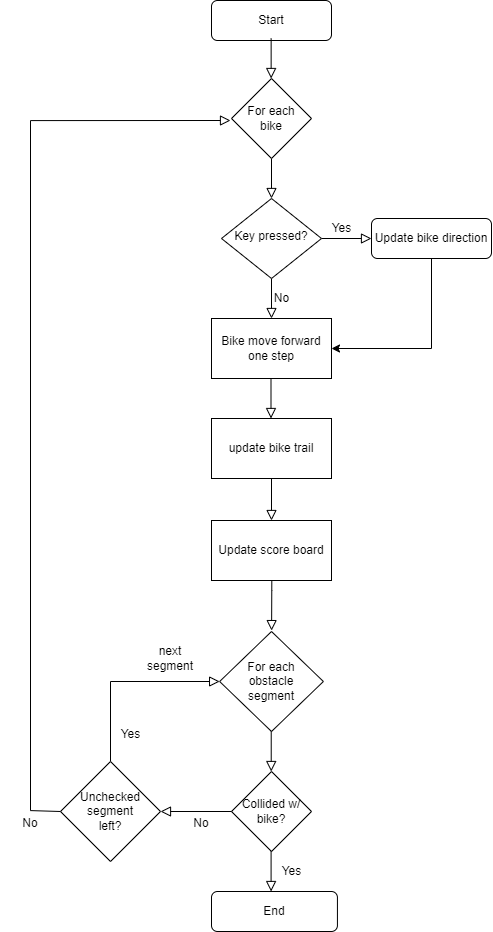

The diagram above was exported from draw.io. Its source (the exported page's mxGraphModel, read from the mxfile embedded in the PNG):
<mxGraphModel dx="1880" dy="771" grid="1" gridSize="10" guides="1" tooltips="1" connect="1" arrows="1" fold="1" page="1" pageScale="1" pageWidth="827" pageHeight="1169" math="0" shadow="0">
  <root>
    <mxCell id="WIyWlLk6GJQsqaUBKTNV-0" />
    <mxCell id="WIyWlLk6GJQsqaUBKTNV-1" parent="WIyWlLk6GJQsqaUBKTNV-0" />
    <mxCell id="WIyWlLk6GJQsqaUBKTNV-2" value="" style="rounded=0;html=1;jettySize=auto;orthogonalLoop=1;fontSize=11;endArrow=block;endFill=0;endSize=8;strokeWidth=1;shadow=0;labelBackgroundColor=none;edgeStyle=orthogonalEdgeStyle;" parent="WIyWlLk6GJQsqaUBKTNV-1" target="WIyWlLk6GJQsqaUBKTNV-6" edge="1">
      <mxGeometry relative="1" as="geometry">
        <mxPoint x="331" y="198" as="sourcePoint" />
      </mxGeometry>
    </mxCell>
    <mxCell id="WIyWlLk6GJQsqaUBKTNV-3" value="Start" style="rounded=1;whiteSpace=wrap;html=1;fontSize=12;glass=0;strokeWidth=1;shadow=0;" parent="WIyWlLk6GJQsqaUBKTNV-1" vertex="1">
      <mxGeometry x="271" y="40" width="120" height="40" as="geometry" />
    </mxCell>
    <mxCell id="WIyWlLk6GJQsqaUBKTNV-4" value="Yes" style="rounded=0;html=1;jettySize=auto;orthogonalLoop=1;fontSize=11;endArrow=block;endFill=0;endSize=8;strokeWidth=1;shadow=0;labelBackgroundColor=none;edgeStyle=orthogonalEdgeStyle;" parent="WIyWlLk6GJQsqaUBKTNV-1" source="WIyWlLk6GJQsqaUBKTNV-6" edge="1">
      <mxGeometry x="-1" y="86" relative="1" as="geometry">
        <mxPoint x="-16" y="-50" as="offset" />
        <mxPoint x="331" y="358" as="targetPoint" />
      </mxGeometry>
    </mxCell>
    <mxCell id="WIyWlLk6GJQsqaUBKTNV-5" value="No" style="edgeStyle=orthogonalEdgeStyle;rounded=0;html=1;jettySize=auto;orthogonalLoop=1;fontSize=11;endArrow=block;endFill=0;endSize=8;strokeWidth=1;shadow=0;labelBackgroundColor=none;" parent="WIyWlLk6GJQsqaUBKTNV-1" source="WIyWlLk6GJQsqaUBKTNV-6" target="WIyWlLk6GJQsqaUBKTNV-7" edge="1">
      <mxGeometry x="-1" y="-72" relative="1" as="geometry">
        <mxPoint x="-40" y="-12" as="offset" />
      </mxGeometry>
    </mxCell>
    <mxCell id="WIyWlLk6GJQsqaUBKTNV-6" value="Key pressed?" style="rhombus;whiteSpace=wrap;html=1;shadow=0;fontFamily=Helvetica;fontSize=12;align=center;strokeWidth=1;spacing=6;spacingTop=-4;" parent="WIyWlLk6GJQsqaUBKTNV-1" vertex="1">
      <mxGeometry x="281" y="238" width="100" height="80" as="geometry" />
    </mxCell>
    <mxCell id="WIyWlLk6GJQsqaUBKTNV-7" value="Update bike direction" style="rounded=1;whiteSpace=wrap;html=1;fontSize=12;glass=0;strokeWidth=1;shadow=0;" parent="WIyWlLk6GJQsqaUBKTNV-1" vertex="1">
      <mxGeometry x="431" y="258" width="120" height="40" as="geometry" />
    </mxCell>
    <mxCell id="mcIIaWRpmxmv69LeDyY4-1" value="" style="endArrow=classic;html=1;rounded=0;exitX=0.5;exitY=1;exitDx=0;exitDy=0;entryX=1;entryY=0.5;entryDx=0;entryDy=0;" edge="1" parent="WIyWlLk6GJQsqaUBKTNV-1" source="WIyWlLk6GJQsqaUBKTNV-7">
      <mxGeometry width="50" height="50" relative="1" as="geometry">
        <mxPoint x="441" y="358" as="sourcePoint" />
        <mxPoint x="391" y="388" as="targetPoint" />
        <Array as="points">
          <mxPoint x="491" y="388" />
        </Array>
      </mxGeometry>
    </mxCell>
    <mxCell id="mcIIaWRpmxmv69LeDyY4-4" value="&lt;font style=&quot;font-size: 11px;&quot;&gt;For each &lt;br&gt;obstacle &lt;br&gt;segment&lt;/font&gt;" style="rhombus;whiteSpace=wrap;html=1;" vertex="1" parent="WIyWlLk6GJQsqaUBKTNV-1">
      <mxGeometry x="279.14" y="671" width="103.75" height="100" as="geometry" />
    </mxCell>
    <mxCell id="mcIIaWRpmxmv69LeDyY4-5" value="" style="rounded=0;html=1;jettySize=auto;orthogonalLoop=1;fontSize=11;endArrow=block;endFill=0;endSize=8;strokeWidth=1;shadow=0;labelBackgroundColor=none;edgeStyle=orthogonalEdgeStyle;" edge="1" parent="WIyWlLk6GJQsqaUBKTNV-1">
      <mxGeometry width="50" height="50" relative="1" as="geometry">
        <mxPoint x="331" y="518" as="sourcePoint" />
        <mxPoint x="331" y="560" as="targetPoint" />
      </mxGeometry>
    </mxCell>
    <mxCell id="mcIIaWRpmxmv69LeDyY4-7" value="Collided w/ bike?" style="rhombus;whiteSpace=wrap;html=1;fontSize=11;" vertex="1" parent="WIyWlLk6GJQsqaUBKTNV-1">
      <mxGeometry x="291.01" y="811" width="80" height="80" as="geometry" />
    </mxCell>
    <mxCell id="mcIIaWRpmxmv69LeDyY4-10" value="" style="rounded=0;html=1;jettySize=auto;orthogonalLoop=1;fontSize=11;endArrow=block;endFill=0;endSize=8;strokeWidth=1;shadow=0;labelBackgroundColor=none;edgeStyle=orthogonalEdgeStyle;" edge="1" parent="WIyWlLk6GJQsqaUBKTNV-1">
      <mxGeometry width="50" height="50" relative="1" as="geometry">
        <mxPoint x="330.5" y="418" as="sourcePoint" />
        <mxPoint x="330.5" y="458" as="targetPoint" />
      </mxGeometry>
    </mxCell>
    <mxCell id="mcIIaWRpmxmv69LeDyY4-12" value="" style="rounded=0;html=1;jettySize=auto;orthogonalLoop=1;fontSize=11;endArrow=block;endFill=0;endSize=8;strokeWidth=1;shadow=0;labelBackgroundColor=none;edgeStyle=orthogonalEdgeStyle;" edge="1" parent="WIyWlLk6GJQsqaUBKTNV-1">
      <mxGeometry width="50" height="50" relative="1" as="geometry">
        <mxPoint x="330.72" y="771" as="sourcePoint" />
        <mxPoint x="330.72" y="811" as="targetPoint" />
      </mxGeometry>
    </mxCell>
    <mxCell id="mcIIaWRpmxmv69LeDyY4-14" value="Yes" style="rounded=0;html=1;jettySize=auto;orthogonalLoop=1;fontSize=11;endArrow=block;endFill=0;endSize=8;strokeWidth=1;shadow=0;labelBackgroundColor=none;edgeStyle=orthogonalEdgeStyle;" edge="1" parent="WIyWlLk6GJQsqaUBKTNV-1">
      <mxGeometry y="20" relative="1" as="geometry">
        <mxPoint as="offset" />
        <mxPoint x="330.59000000000003" y="891" as="sourcePoint" />
        <mxPoint x="330.59000000000003" y="931" as="targetPoint" />
      </mxGeometry>
    </mxCell>
    <mxCell id="mcIIaWRpmxmv69LeDyY4-15" value="End" style="rounded=1;whiteSpace=wrap;html=1;fontSize=11;" vertex="1" parent="WIyWlLk6GJQsqaUBKTNV-1">
      <mxGeometry x="271" y="931" width="125.93" height="40" as="geometry" />
    </mxCell>
    <mxCell id="mcIIaWRpmxmv69LeDyY4-16" value="Yes" style="rounded=0;html=1;jettySize=auto;orthogonalLoop=1;fontSize=11;endArrow=block;endFill=0;endSize=8;strokeWidth=1;shadow=0;labelBackgroundColor=none;edgeStyle=orthogonalEdgeStyle;exitX=0.5;exitY=0;exitDx=0;exitDy=0;entryX=0;entryY=0.5;entryDx=0;entryDy=0;" edge="1" parent="WIyWlLk6GJQsqaUBKTNV-1" source="mcIIaWRpmxmv69LeDyY4-24" target="mcIIaWRpmxmv69LeDyY4-4">
      <mxGeometry x="-0.7039" y="-20" relative="1" as="geometry">
        <mxPoint as="offset" />
        <mxPoint x="630.96" y="815" as="sourcePoint" />
        <mxPoint x="660.96" y="685" as="targetPoint" />
        <Array as="points">
          <mxPoint x="170" y="721" />
        </Array>
      </mxGeometry>
    </mxCell>
    <mxCell id="mcIIaWRpmxmv69LeDyY4-17" value="No" style="text;html=1;strokeColor=none;fillColor=none;align=center;verticalAlign=middle;whiteSpace=wrap;rounded=0;fontSize=11;" vertex="1" parent="WIyWlLk6GJQsqaUBKTNV-1">
      <mxGeometry x="241" y="853" width="40" height="20" as="geometry" />
    </mxCell>
    <mxCell id="mcIIaWRpmxmv69LeDyY4-19" value="" style="rounded=0;html=1;jettySize=auto;orthogonalLoop=1;fontSize=11;endArrow=block;endFill=0;endSize=8;strokeWidth=1;shadow=0;labelBackgroundColor=none;edgeStyle=orthogonalEdgeStyle;exitX=0;exitY=0.5;exitDx=0;exitDy=0;entryX=1;entryY=0.5;entryDx=0;entryDy=0;" edge="1" parent="WIyWlLk6GJQsqaUBKTNV-1" source="mcIIaWRpmxmv69LeDyY4-7" target="mcIIaWRpmxmv69LeDyY4-24">
      <mxGeometry width="50" height="50" relative="1" as="geometry">
        <mxPoint x="340.72" y="781" as="sourcePoint" />
        <mxPoint x="411" y="851" as="targetPoint" />
      </mxGeometry>
    </mxCell>
    <mxCell id="mcIIaWRpmxmv69LeDyY4-21" value="&lt;span style=&quot;font-size: 12px;&quot;&gt;Bike move forward one step&lt;/span&gt;" style="rounded=0;whiteSpace=wrap;html=1;fontSize=11;" vertex="1" parent="WIyWlLk6GJQsqaUBKTNV-1">
      <mxGeometry x="271" y="358" width="120" height="60" as="geometry" />
    </mxCell>
    <mxCell id="mcIIaWRpmxmv69LeDyY4-22" value="&lt;span style=&quot;font-size: 12px;&quot;&gt;update bike trail&lt;/span&gt;" style="rounded=0;whiteSpace=wrap;html=1;fontSize=11;" vertex="1" parent="WIyWlLk6GJQsqaUBKTNV-1">
      <mxGeometry x="271" y="458" width="120" height="60" as="geometry" />
    </mxCell>
    <mxCell id="mcIIaWRpmxmv69LeDyY4-24" value="Unchecked&lt;br&gt;segment&lt;br&gt;left?" style="rhombus;whiteSpace=wrap;html=1;fontSize=11;" vertex="1" parent="WIyWlLk6GJQsqaUBKTNV-1">
      <mxGeometry x="120" y="801" width="100" height="100" as="geometry" />
    </mxCell>
    <mxCell id="mcIIaWRpmxmv69LeDyY4-25" value="next segment" style="text;html=1;strokeColor=none;fillColor=none;align=center;verticalAlign=middle;whiteSpace=wrap;rounded=0;fontSize=11;" vertex="1" parent="WIyWlLk6GJQsqaUBKTNV-1">
      <mxGeometry x="200" y="683" width="60" height="30" as="geometry" />
    </mxCell>
    <mxCell id="mcIIaWRpmxmv69LeDyY4-27" value="For each&lt;br&gt;bike" style="rhombus;whiteSpace=wrap;html=1;fontSize=11;" vertex="1" parent="WIyWlLk6GJQsqaUBKTNV-1">
      <mxGeometry x="291" y="118" width="80" height="80" as="geometry" />
    </mxCell>
    <mxCell id="mcIIaWRpmxmv69LeDyY4-28" value="" style="rounded=0;html=1;jettySize=auto;orthogonalLoop=1;fontSize=11;endArrow=block;endFill=0;endSize=8;strokeWidth=1;shadow=0;labelBackgroundColor=none;edgeStyle=orthogonalEdgeStyle;" edge="1" parent="WIyWlLk6GJQsqaUBKTNV-1">
      <mxGeometry relative="1" as="geometry">
        <mxPoint x="330.64" y="78" as="sourcePoint" />
        <mxPoint x="330.64" y="118" as="targetPoint" />
      </mxGeometry>
    </mxCell>
    <mxCell id="mcIIaWRpmxmv69LeDyY4-30" value="" style="rounded=0;html=1;jettySize=auto;orthogonalLoop=1;fontSize=11;endArrow=block;endFill=0;endSize=8;strokeWidth=1;shadow=0;labelBackgroundColor=none;edgeStyle=orthogonalEdgeStyle;exitX=0;exitY=0.5;exitDx=0;exitDy=0;" edge="1" parent="WIyWlLk6GJQsqaUBKTNV-1" source="mcIIaWRpmxmv69LeDyY4-24">
      <mxGeometry width="50" height="50" relative="1" as="geometry">
        <mxPoint x="60" y="740" as="sourcePoint" />
        <mxPoint x="290" y="160" as="targetPoint" />
        <Array as="points">
          <mxPoint x="90" y="850" />
          <mxPoint x="90" y="160" />
        </Array>
      </mxGeometry>
    </mxCell>
    <mxCell id="mcIIaWRpmxmv69LeDyY4-31" value="No" style="text;html=1;strokeColor=none;fillColor=none;align=center;verticalAlign=middle;whiteSpace=wrap;rounded=0;fontSize=11;" vertex="1" parent="WIyWlLk6GJQsqaUBKTNV-1">
      <mxGeometry x="60" y="848" width="60" height="30" as="geometry" />
    </mxCell>
    <mxCell id="mcIIaWRpmxmv69LeDyY4-32" value="Update score board" style="rounded=0;whiteSpace=wrap;html=1;fontSize=11;" vertex="1" parent="WIyWlLk6GJQsqaUBKTNV-1">
      <mxGeometry x="271" y="560" width="120" height="60" as="geometry" />
    </mxCell>
    <mxCell id="mcIIaWRpmxmv69LeDyY4-33" value="" style="rounded=0;html=1;jettySize=auto;orthogonalLoop=1;fontSize=11;endArrow=block;endFill=0;endSize=8;strokeWidth=1;shadow=0;labelBackgroundColor=none;edgeStyle=orthogonalEdgeStyle;" edge="1" parent="WIyWlLk6GJQsqaUBKTNV-1">
      <mxGeometry x="0.1893" y="20" width="50" height="50" relative="1" as="geometry">
        <mxPoint x="331.31" y="620" as="sourcePoint" />
        <mxPoint x="332" y="670" as="targetPoint" />
        <Array as="points">
          <mxPoint x="331" y="630" />
          <mxPoint x="331" y="630" />
          <mxPoint x="331" y="670" />
        </Array>
        <mxPoint as="offset" />
      </mxGeometry>
    </mxCell>
  </root>
</mxGraphModel>